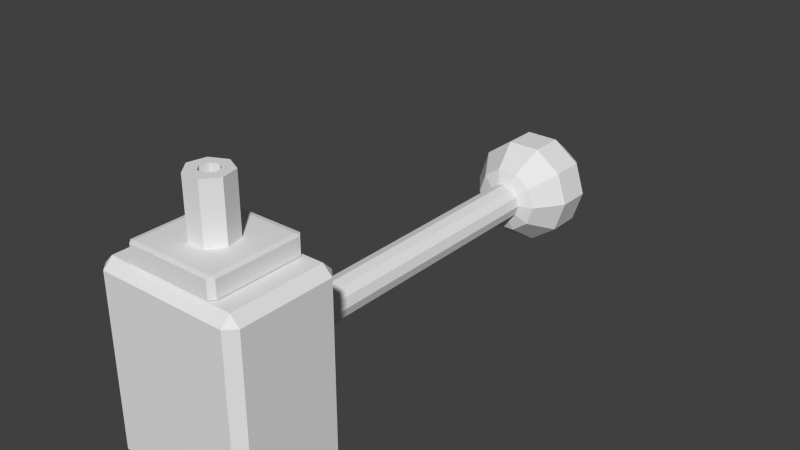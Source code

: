 # Source: guardpoint.blend  (saved by Blender 2.68.0; exported with 4.5.12 LTS)
import bpy
from mathutils import Matrix  # noqa: F401  (used for matrix-valued properties, if any)

bpy.ops.wm.read_factory_settings(use_empty=True)
scene = bpy.context.scene
scene.name = 'Scene'

# ---- collections
col_collection_1 = bpy.data.collections.new('Collection 1'); scene.collection.children.link(col_collection_1)

# ---- materials (node trees are filled in below, after node groups)
mat_noneuntitled_019 = bpy.data.materials.new('Noneuntitled.019')
mat_noneuntitled_019.alpha_threshold = 0.0
mat_noneuntitled_019.use_transparent_shadow = False
mat_noneuntitled_019.roughness = 0.5
mat_noneuntitled_019.line_color = (0.0, 0.0, 0.0, 1.0)

# ---- material node trees

# ---- world
world_world = bpy.data.worlds.new('World'); scene.world = world_world
world_world.color = (0.05088, 0.05088, 0.05088)
world_world.use_sun_shadow = False
world_world.sun_shadow_jitter_overblur = 0.0
world_world.cycles.sampling_method = 'MANUAL'
world_world.cycles.sample_map_resolution = 256

# ---- meshes
me_cube_011 = bpy.data.meshes.new('Cube.011')
me_cube_011.from_pydata([(1.311e-08, 1.25, -1.132e-08), (-0.07133, 0.9786, 0.05182), (-0.1154, 1.054, 0.08385), (-0.1154, 1.146, 0.08385), (-0.07133, 1.221, 0.05182), (-0.02725, 0.9786, 0.08385), (-0.04408, 1.054, 0.1357), (-0.04408, 1.146, 0.1357), (-0.02725, 1.221, 0.08385), (0.02725, 0.9786, 0.08385), (0.04408, 1.054, 0.1357), (0.04408, 1.146, 0.1357), (0.02725, 1.221, 0.08385), (0.07133, 0.9786, 0.05182), (0.1154, 1.054, 0.08385), (0.1154, 1.146, 0.08385), (0.07133, 1.221, 0.05182), (0.08817, 0.9786, -4.249e-09), (0.1427, 1.054, -2.332e-08), (0.1427, 1.146, -2.585e-08), (0.08817, 1.221, -3.151e-08), (0.07133, 0.9786, -0.05182), (0.1154, 1.054, -0.08385), (0.1154, 1.146, -0.08385), (0.07133, 1.221, -0.05182), (0.02725, 0.9786, -0.08385), (0.04408, 1.054, -0.1357), (0.04408, 1.146, -0.1357), (0.02725, 1.221, -0.08385), (-0.02725, 0.9786, -0.08385), (-0.04408, 1.054, -0.1357), (-0.04408, 1.146, -0.1357), (-0.02725, 1.221, -0.08385), (2.504e-09, 0.95, 3.617e-09), (-0.07133, 0.9786, -0.05182), (-0.1154, 1.054, -0.08385), (-0.1154, 1.146, -0.08385), (-0.07133, 1.221, -0.05182), (-0.08817, 0.9786, 3.598e-08), (-0.1427, 1.054, 4.82e-08), (-0.1427, 1.146, 4.12e-08), (-0.08817, 1.221, 2.213e-08), (0.0, 1.07, 0.05), (0.0, 0.07, 0.05), (0.025, 1.07, 0.0433), (0.025, 0.07, 0.0433), (0.0433, 1.07, 0.025), (0.0433, 0.07, 0.025), (0.05, 1.07, -3.993e-08), (0.05, 0.07, 3.556e-08), (0.0433, 1.07, -0.025), (0.0433, 0.07, -0.025), (0.025, 1.07, -0.0433), (0.025, 0.07, -0.0433), (7.55e-09, 1.07, -0.05), (7.55e-09, 0.07, -0.05), (-0.025, 1.07, -0.0433), (-0.025, 0.07, -0.0433), (-0.0433, 1.07, -0.025), (-0.0433, 0.07, -0.025), (-0.05, 1.07, -6.099e-08), (-0.05, 0.07, 1.45e-08), (-0.0433, 1.07, 0.025), (-0.0433, 0.07, 0.025), (-0.025, 1.07, 0.0433), (-0.025, 0.07, 0.0433), (0.1125, 0.06376, 0.25), (0.1125, -0.1612, 0.25), (-0.1125, -0.1612, 0.25), (-0.1125, 0.06376, 0.25), (0.1125, 0.06376, 0.3), (-0.1125, 0.06376, 0.3), (-0.1125, -0.1612, 0.3), (0.1125, -0.1612, 0.3), (0.125, 0.06376, 0.2525), (0.125, 0.06376, 0.2975), (0.125, -0.1612, 0.2975), (0.125, -0.1612, 0.2525), (0.1125, -0.1737, 0.2525), (0.1125, -0.1737, 0.2975), (-0.1125, -0.1737, 0.2975), (-0.1125, -0.1737, 0.2525), (-0.125, -0.1612, 0.2525), (-0.125, -0.1612, 0.2975), (-0.125, 0.06376, 0.2975), (-0.125, 0.06376, 0.2525), (0.1125, 0.07626, 0.2975), (0.1125, 0.07626, 0.2525), (-0.1125, 0.07626, 0.2525), (-0.1125, 0.07626, 0.2975), (-0.01013, -0.07126, 0.45), (-0.01085, -0.07126, 0.45), (0.01013, -0.07126, 0.45), (0.01085, -0.07126, 0.45), (-0.02337, -0.05556, 0.45), (-0.02437, -0.0543, 0.45), (-0.02386, -0.09978, 0.45), (0.02386, -0.09978, 0.45), (0.02337, -0.05556, 0.45), (0.02437, -0.0543, 0.45), (-0.01983, -0.03441, 0.45), (-0.01955, -0.03315, 0.45), (-0.05362, -0.06246, 0.45), (-0.01013, -0.07126, 0.3), (-0.01085, -0.07126, 0.3), (-0.02386, -0.09978, 0.3), (0.01013, -0.07126, 0.3), (0.01085, -0.07126, 0.3), (0.02386, -0.09978, 0.3), (0.05362, -0.06246, 0.45), (0.01983, -0.03441, 0.45), (0.01955, -0.03315, 0.45), (8.941e-08, -0.02374, 0.45), (-0.043, -0.01593, 0.45), (-0.02337, -0.05556, 0.3), (-0.02437, -0.0543, 0.3), (-0.05362, -0.06246, 0.3), (0.02337, -0.05556, 0.3), (0.02437, -0.0543, 0.3), (0.05362, -0.06246, 0.3), (8.941e-08, 0.004778, 0.45), (0.043, -0.01593, 0.45), (-0.01983, -0.03441, 0.3), (-0.01955, -0.03315, 0.3), (-0.043, -0.01593, 0.3), (0.01983, -0.03441, 0.3), (0.01955, -0.03315, 0.3), (0.043, -0.01593, 0.3), (8.941e-08, 0.004778, 0.3), (8.941e-08, -0.02374, 0.3), (0.175, 0.075, -0.25), (0.175, -0.175, -0.25), (-0.175, -0.175, -0.25), (-0.175, 0.075, -0.25), (0.175, 0.075, 0.25), (-0.175, 0.075, 0.25), (-0.175, -0.175, 0.25), (0.175, -0.175, 0.25), (0.2, 0.075, -0.225), (0.2, 0.075, 0.225), (0.2, -0.175, 0.225), (0.2, -0.175, -0.225), (0.175, -0.2, -0.225), (0.175, -0.2, 0.225), (-0.175, -0.2, 0.225), (-0.175, -0.2, -0.225), (-0.2, -0.175, -0.225), (-0.2, -0.175, 0.225), (-0.2, 0.075, 0.225), (-0.2, 0.075, -0.225), (0.175, 0.1, 0.225), (0.175, 0.1, -0.225), (-0.175, 0.1, -0.225), (-0.175, 0.1, 0.225)], [], [(4, 3, 7, 8), (2, 1, 5, 6), (3, 2, 6, 7), (8, 7, 11, 12), (6, 5, 9, 10), (7, 6, 10, 11), (12, 11, 15, 16), (10, 9, 13, 14), (11, 10, 14, 15), (16, 15, 19, 20), (14, 13, 17, 18), (15, 14, 18, 19), (20, 19, 23, 24), (18, 17, 21, 22), (19, 18, 22, 23), (24, 23, 27, 28), (22, 21, 25, 26), (23, 22, 26, 27), (28, 27, 31, 32), (26, 25, 29, 30), (27, 26, 30, 31), (32, 31, 36, 37), (30, 29, 34, 35), (31, 30, 35, 36), (37, 36, 40, 41), (35, 34, 38, 39), (36, 35, 39, 40), (0, 41, 4), (39, 38, 1, 2), (40, 39, 2, 3), (41, 40, 3, 4), (38, 33, 1), (1, 33, 5), (0, 4, 8), (5, 33, 9), (0, 8, 12), (9, 33, 13), (0, 12, 16), (13, 33, 17), (0, 16, 20), (17, 33, 21), (0, 20, 24), (21, 33, 25), (0, 24, 28), (25, 33, 29), (0, 28, 32), (29, 33, 34), (0, 32, 37), (34, 33, 38), (0, 37, 41), (42, 43, 45, 44), (44, 45, 47, 46), (46, 47, 49, 48), (48, 49, 51, 50), (50, 51, 53, 52), (52, 53, 55, 54), (54, 55, 57, 56), (56, 57, 59, 58), (58, 59, 61, 60), (60, 61, 63, 62), (45, 43, 65, 63, 61, 59, 57, 55, 53, 51, 49, 47), (64, 65, 43, 42), (62, 63, 65, 64), (42, 44, 46, 48, 50, 52, 54, 56, 58, 60, 62, 64), (66, 87, 74), (67, 77, 78), (68, 81, 82), (69, 85, 88), (70, 75, 86), (73, 79, 76), (72, 83, 80), (71, 89, 84), (113, 100, 101), (124, 123, 122), (102, 94, 95), (116, 115, 114), (96, 90, 91), (105, 104, 103), (97, 93, 92), (108, 106, 107), (109, 99, 98), (119, 117, 118), (121, 111, 110), (126, 127, 125), (124, 113, 120, 128), (102, 116, 105, 96), (81, 78, 79, 80), (91, 104, 114, 94), (93, 98, 117, 107), (89, 86, 87, 88), (109, 97, 108, 119), (73, 70, 71, 72), (126, 125, 110, 111), (112, 101, 123, 129), (77, 74, 75, 76), (123, 101, 100, 122), (90, 92, 106, 103), (95, 115, 122, 100), (118, 117, 98, 99), (85, 82, 83, 84), (107, 106, 92, 93), (99, 110, 125, 118), (69, 68, 82, 85), (89, 88, 85, 84), (115, 95, 94, 114), (124, 122, 115, 116), (84, 83, 72, 71), (68, 67, 78, 81), (119, 108, 107, 117), (128, 127, 126, 129), (97, 96, 105, 108), (67, 66, 74, 77), (120, 112, 111, 121), (120, 113, 101, 112), (120, 121, 127, 128), (108, 105, 103, 106), (80, 79, 73, 72), (121, 110, 99, 109), (91, 90, 103, 104), (83, 82, 81, 80), (66, 69, 88, 87), (76, 75, 70, 73), (113, 102, 95, 100), (75, 74, 87, 86), (102, 96, 91, 94), (126, 111, 112, 129), (127, 119, 118, 125), (109, 98, 93, 97), (116, 114, 104, 105), (121, 109, 119, 127), (128, 129, 123, 124), (113, 124, 116, 102), (71, 70, 86, 89), (79, 78, 77, 76), (96, 97, 92, 90), (130, 131, 132, 133), (136, 137, 134, 135), (140, 141, 138, 139), (144, 145, 142, 143), (148, 149, 146, 147), (152, 153, 150, 151), (130, 138, 141, 131), (145, 132, 131, 142), (151, 130, 133, 152), (149, 133, 132, 146), (153, 135, 134, 150), (135, 148, 147, 136), (137, 140, 139, 134), (136, 144, 143, 137), (150, 139, 138, 151), (140, 143, 142, 141), (144, 147, 146, 145), (148, 153, 152, 149), (130, 151, 138), (131, 141, 142), (132, 145, 146), (133, 149, 152), (134, 139, 150), (137, 143, 140), (136, 147, 144), (135, 153, 148)])
_uv = me_cube_011.uv_layers.new(name='UVMap')
_uv.uv.foreach_set('vector', [0.0, 0.0, 0.0, 0.0, 0.0, 0.0, 0.0, 0.0, 0.0, 0.0, 0.0, 0.0, 0.0, 0.0, 0.0, 0.0, 0.0, 0.0, 0.0, 0.0, 0.0, 0.0, 0.0, 0.0, 0.0, 0.0, 0.0, 0.0, 0.0, 0.0, 0.0, 0.0, 0.0, 0.0, 0.0, 0.0, 0.0, 0.0, 0.0, 0.0, 0.0, 0.0, 0.0, 0.0, 0.0, 0.0, 0.0, 0.0, 0.0, 0.0, 0.0, 0.0, 0.0, 0.0, 0.0, 0.0, 0.0, 0.0, 0.0, 0.0, 0.0, 0.0, 0.0, 0.0, 0.0, 0.0, 0.0, 0.0, 0.0, 0.0, 0.0, 0.0, 0.0, 0.0, 0.0, 0.0, 0.0, 0.0, 0.0, 0.0, 0.0, 0.0, 0.0, 0.0, 0.0, 0.0, 0.0, 0.0, 0.0, 0.0, 0.0, 0.0, 0.0, 0.0, 0.0, 0.0, 0.0, 0.0, 0.0, 0.0, 0.0, 0.0, 0.0, 0.0, 0.0, 0.0, 0.0, 0.0, 0.0, 0.0, 0.0, 0.0, 0.0, 0.0, 0.0, 0.0, 0.0, 0.0, 0.0, 0.0, 0.0, 0.0, 0.0, 0.0, 0.0, 0.0, 0.0, 0.0, 0.0, 0.0, 0.0, 0.0, 0.0, 0.0, 0.0, 0.0, 0.0, 0.0, 0.0, 0.0, 0.0, 0.0, 0.0, 0.0, 0.0, 0.0, 0.0, 0.0, 0.0, 0.0, 0.0, 0.0, 0.0, 0.0, 0.0, 0.0, 0.0, 0.0, 0.0, 0.0, 0.0, 0.0, 0.0, 0.0, 0.0, 0.0, 0.0, 0.0, 0.0, 0.0, 0.0, 0.0, 0.0, 0.0, 0.0, 0.0, 0.0, 0.0, 0.0, 0.0, 0.0, 0.0, 0.0, 0.0, 0.0, 0.0, 0.0, 0.0, 0.0, 0.0, 0.0, 0.0, 0.0, 0.0, 0.0, 0.0, 0.0, 0.0, 0.0, 0.0, 0.0, 0.0, 0.0, 0.0, 0.0, 0.0, 0.0, 0.0, 0.0, 0.0, 0.0, 0.0, 0.0, 0.0, 0.0, 0.0, 0.0, 0.0, 0.0, 0.0, 0.0, 0.0, 0.0, 0.0, 0.0, 0.0, 0.0, 0.0, 0.0, 0.0, 0.0, 0.0, 0.0, 0.0, 0.0, 0.0, 0.0, 0.0, 0.0, 0.0, 0.0, 0.0, 0.0, 0.0, 0.0, 0.0, 0.0, 0.0, 0.0, 0.0, 0.0, 0.0, 0.0, 0.0, 0.0, 0.0, 0.0, 0.0, 0.0, 0.0, 0.0, 0.0, 0.0, 0.0, 0.0, 0.0, 0.0, 0.0, 0.0, 0.0, 0.0, 0.0, 0.0, 0.0, 0.0, 0.0, 0.0, 0.0, 0.0, 0.0, 0.0, 0.0, 0.0, 0.0, 0.0, 0.0, 0.0, 0.0, 0.0, 0.0, 0.0, 0.0, 0.0, 0.0, 0.0, 0.0, 0.0, 0.0, 0.0, 0.0, 0.0, 0.0, 0.0, 0.0, 0.0, 0.0, 0.0, 0.0, 0.0, 0.0, 0.0, 0.0, 0.0, 0.0, 0.0, 0.0, 0.0, 0.0, 0.0, 0.0, 0.0, 0.0, 0.0, 0.0, 0.0, 0.0, 0.0, 0.0, 0.0, 0.0, 0.0, 0.0, 0.0, 0.0, 0.0, 0.0, 0.0, 0.0, 0.0, 0.0, 0.0, 0.0, 0.0, 0.0, 0.0, 0.0, 0.0, 0.0, 0.0, 0.0, 0.0, 0.0, 0.0, 0.0, 0.0, 0.0, 0.0, 0.0, 0.0, 0.0, 0.0, 0.0, 0.0, 0.0, 0.0, 0.0, 0.0, 0.0, 0.0, 0.0, 0.0, 0.0, 0.0, 0.0, 0.0, 0.0, 0.0, 0.0, 0.0, 0.0, 0.0, 0.0, 0.0, 0.0, 0.0, 0.0, 0.0, 0.0, 0.0, 0.0, 0.0, 0.0, 0.0, 0.0, 0.0, 0.0, 0.0, 0.0, 0.0, 0.0, 0.0, 0.0, 0.0, 0.0, 0.0, 0.0, 0.0, 0.0, 0.0, 0.0, 0.0, 0.0, 0.0, 0.0, 0.0, 0.0, 0.0, 0.0, 0.0, 0.0, 0.0, 0.0, 0.0, 0.0, 0.0, 0.0, 0.0, 0.0, 0.0, 0.0, 0.0, 0.0, 0.0, 0.0, 0.0, 0.0, 0.0, 0.0, 0.0, 0.0, 0.0, 0.0, 0.0, 0.0, 0.0, 0.0, 0.0, 0.0, 0.0, 0.0, 0.0, 0.0, 0.0, 0.0, 0.0, 0.0, 0.0, 0.0, 0.0, 0.0, 0.0, 0.0, 0.0, 0.0, 0.0, 0.0, 0.0, 0.0, 0.0, 0.0, 0.0, 0.0, 0.0, 0.0, 0.0, 0.0, 0.0, 0.0, 0.0, 0.0, 0.0, 0.0, 0.0, 0.0, 0.0, 0.0, 0.0, 0.0, 0.0, 0.0, 0.0, 0.0, 0.0, 0.0, 0.0, 0.0, 0.0, 0.0, 0.0, 0.0, 0.0, 0.0, 0.0, 0.0, 0.8427, 0.4748, 0.8427, 0.4758, 0.8417, 0.4748, 0.8427, 0.4575, 0.8417, 0.4575, 0.8427, 0.4565, 0.8602, 0.4575, 0.8602, 0.4565, 0.8611, 0.4575, 0.8602, 0.4748, 0.8611, 0.4748, 0.8602, 0.4758, 0.8637, 0.4691, 0.8637, 0.47, 0.8627, 0.4691, 0.8811, 0.4691, 0.8821, 0.4691, 0.8811, 0.47, 0.8811, 0.4517, 0.8811, 0.4507, 0.8821, 0.4517, 0.8637, 0.4517, 0.8627, 0.4517, 0.8637, 0.4507, 0.8162, 0.4724, 0.8185, 0.4724, 0.8185, 0.4725, 0.8214, 0.4667, 0.8208, 0.4645, 0.8209, 0.4645, 0.8178, 0.4691, 0.8193, 0.471, 0.8192, 0.471, 0.8243, 0.4644, 0.8221, 0.4635, 0.8221, 0.4634, 0.8214, 0.4683, 0.8209, 0.4706, 0.8208, 0.4706, 0.8243, 0.4607, 0.8221, 0.4618, 0.8221, 0.4618, 0.8243, 0.4706, 0.8221, 0.4717, 0.8221, 0.4716, 0.8214, 0.4584, 0.8209, 0.4608, 0.8208, 0.4608, 0.8243, 0.4742, 0.8221, 0.4733, 0.8221, 0.4732, 0.8178, 0.4593, 0.8193, 0.4611, 0.8192, 0.4612, 0.8214, 0.4765, 0.8208, 0.4744, 0.8209, 0.4743, 0.8185, 0.4627, 0.8162, 0.4626, 0.8185, 0.4626, 0.8903, 0.4507, 0.8903, 0.4623, 0.887, 0.4623, 0.887, 0.4507, 0.8294, 0.47, 0.8294, 0.4584, 0.8324, 0.4584, 0.8324, 0.47, 0.8988, 0.3993, 0.8988, 0.4167, 0.8953, 0.4167, 0.8953, 0.3993, 0.8866, 0.4638, 0.8866, 0.4754, 0.8854, 0.4754, 0.8854, 0.4638, 0.8969, 0.4507, 0.8981, 0.4507, 0.8981, 0.4623, 0.8969, 0.4623, 0.8919, 0.4691, 0.8919, 0.4517, 0.8954, 0.4517, 0.8954, 0.4691, 0.8068, 0.4584, 0.8098, 0.4584, 0.8098, 0.47, 0.8068, 0.47, 0.8811, 0.4691, 0.8637, 0.4691, 0.8637, 0.4517, 0.8811, 0.4517, 0.8998, 0.4623, 0.8997, 0.4623, 0.8997, 0.4507, 0.8998, 0.4507, 0.8129, 0.47, 0.8114, 0.47, 0.8114, 0.4584, 0.8129, 0.4584, 0.8988, 0.4318, 0.8988, 0.4492, 0.8953, 0.4492, 0.8953, 0.4318, 0.8836, 0.4754, 0.8836, 0.4638, 0.8837, 0.4638, 0.8837, 0.4754, 0.8903, 0.4754, 0.8887, 0.4754, 0.8887, 0.4638, 0.8903, 0.4638, 0.8853, 0.4638, 0.8853, 0.4754, 0.8837, 0.4754, 0.8837, 0.4638, 0.8982, 0.4623, 0.8981, 0.4623, 0.8981, 0.4507, 0.8982, 0.4507, 0.8375, 0.4565, 0.8375, 0.4739, 0.834, 0.4739, 0.834, 0.4565, 0.8886, 0.4638, 0.8887, 0.4638, 0.8887, 0.4754, 0.8886, 0.4754, 0.8982, 0.4507, 0.8997, 0.4507, 0.8997, 0.4623, 0.8982, 0.4623, 0.8602, 0.4748, 0.8602, 0.4575, 0.8611, 0.4575, 0.8611, 0.4748, 0.8919, 0.4691, 0.8954, 0.4691, 0.8954, 0.47, 0.8919, 0.47, 0.8853, 0.4754, 0.8853, 0.4638, 0.8854, 0.4638, 0.8854, 0.4754, 0.8214, 0.4667, 0.8209, 0.4645, 0.8221, 0.4635, 0.8243, 0.4644, 0.8637, 0.4507, 0.8811, 0.4507, 0.8811, 0.4517, 0.8637, 0.4517, 0.8602, 0.4575, 0.8427, 0.4575, 0.8427, 0.4565, 0.8602, 0.4565, 0.8178, 0.4593, 0.8214, 0.4584, 0.8208, 0.4608, 0.8193, 0.4611, 0.8178, 0.4659, 0.8162, 0.4626, 0.8185, 0.4627, 0.8192, 0.4642, 0.899, 0.3974, 0.8953, 0.3974, 0.8953, 0.3858, 0.899, 0.3858, 0.8427, 0.4575, 0.8427, 0.4748, 0.8417, 0.4748, 0.8417, 0.4575, 0.8178, 0.4757, 0.8192, 0.474, 0.8208, 0.4744, 0.8214, 0.4765, 0.8178, 0.4757, 0.8162, 0.4724, 0.8185, 0.4725, 0.8192, 0.474, 0.887, 0.4623, 0.8836, 0.4623, 0.8836, 0.4507, 0.887, 0.4507, 0.8214, 0.4584, 0.8243, 0.4607, 0.8221, 0.4618, 0.8209, 0.4608, 0.8821, 0.4517, 0.8821, 0.4691, 0.8811, 0.4691, 0.8811, 0.4517, 0.8214, 0.4765, 0.8209, 0.4743, 0.8221, 0.4733, 0.8243, 0.4742, 0.8903, 0.4754, 0.8903, 0.4754, 0.8903, 0.4638, 0.8903, 0.4638, 0.834, 0.4739, 0.8375, 0.4739, 0.8375, 0.4749, 0.834, 0.4749, 0.8427, 0.4748, 0.8602, 0.4748, 0.8602, 0.4758, 0.8427, 0.4758, 0.8811, 0.47, 0.8637, 0.47, 0.8637, 0.4691, 0.8811, 0.4691, 0.8162, 0.4724, 0.8178, 0.4691, 0.8192, 0.471, 0.8185, 0.4724, 0.8919, 0.4507, 0.8954, 0.4507, 0.8954, 0.4517, 0.8919, 0.4517, 0.8178, 0.4691, 0.8214, 0.4683, 0.8208, 0.4706, 0.8193, 0.471, 0.8144, 0.4584, 0.8144, 0.47, 0.8129, 0.47, 0.8129, 0.4584, 0.8162, 0.4626, 0.8178, 0.4593, 0.8192, 0.4612, 0.8185, 0.4626, 0.8243, 0.4742, 0.8221, 0.4732, 0.8221, 0.4717, 0.8243, 0.4706, 0.8243, 0.4644, 0.8221, 0.4634, 0.8221, 0.4618, 0.8243, 0.4607, 0.8033, 0.4584, 0.8068, 0.4584, 0.8068, 0.47, 0.8033, 0.47, 0.8178, 0.4659, 0.8192, 0.4642, 0.8208, 0.4645, 0.8214, 0.4667, 0.8259, 0.47, 0.8259, 0.4584, 0.8294, 0.4584, 0.8294, 0.47, 0.8637, 0.4517, 0.8637, 0.4691, 0.8627, 0.4691, 0.8627, 0.4517, 0.8953, 0.4308, 0.8988, 0.4308, 0.8988, 0.4318, 0.8953, 0.4318, 0.8214, 0.4683, 0.8243, 0.4706, 0.8221, 0.4716, 0.8209, 0.4706, 0.8666, 0.3877, 0.8938, 0.3877, 0.8938, 0.4148, 0.8666, 0.4148, 0.8918, 0.4202, 0.8918, 0.4472, 0.8646, 0.4472, 0.8646, 0.4202, 0.8053, 0.455, 0.8053, 0.4202, 0.8324, 0.4202, 0.8324, 0.455, 0.8611, 0.4183, 0.8611, 0.453, 0.834, 0.453, 0.834, 0.4183, 0.834, 0.4148, 0.834, 0.38, 0.8611, 0.38, 0.8611, 0.4148, 0.8033, 0.4148, 0.8033, 0.38, 0.8305, 0.38, 0.8305, 0.4148, 0.8666, 0.3877, 0.8666, 0.3858, 0.8938, 0.3858, 0.8938, 0.3877, 0.8611, 0.453, 0.8611, 0.455, 0.834, 0.455, 0.834, 0.453, 0.8305, 0.4148, 0.8305, 0.4167, 0.8033, 0.4167, 0.8033, 0.4148, 0.8666, 0.4167, 0.8666, 0.4148, 0.8938, 0.4148, 0.8938, 0.4167, 0.8033, 0.38, 0.8033, 0.3781, 0.8305, 0.3781, 0.8305, 0.38, 0.8646, 0.4202, 0.8646, 0.4183, 0.8918, 0.4183, 0.8918, 0.4202, 0.8918, 0.4472, 0.8918, 0.4492, 0.8646, 0.4492, 0.8646, 0.4472, 0.8918, 0.4202, 0.8937, 0.4202, 0.8937, 0.4472, 0.8918, 0.4472, 0.8305, 0.38, 0.8324, 0.38, 0.8324, 0.4148, 0.8305, 0.4148, 0.8053, 0.455, 0.8033, 0.455, 0.8033, 0.4202, 0.8053, 0.4202, 0.8631, 0.4148, 0.8611, 0.4148, 0.8611, 0.38, 0.8631, 0.38, 0.8014, 0.38, 0.8033, 0.38, 0.8033, 0.4148, 0.8014, 0.4148, 0.8666, 0.3877, 0.8647, 0.3877, 0.8666, 0.3858, 0.8052, 0.4183, 0.8053, 0.4202, 0.8033, 0.4202, 0.8612, 0.3781, 0.8631, 0.38, 0.8611, 0.38, 0.8033, 0.4167, 0.8014, 0.4148, 0.8033, 0.4148, 0.8646, 0.4472, 0.8646, 0.4492, 0.8627, 0.4472, 0.8052, 0.4569, 0.8033, 0.455, 0.8053, 0.455, 0.8612, 0.4167, 0.8611, 0.4148, 0.8631, 0.4148, 0.8033, 0.3781, 0.8033, 0.38, 0.8014, 0.38])
me_cube_011.materials.append(mat_noneuntitled_019)
me_cube_011.use_remesh_preserve_volume = False
me_cube_011.use_remesh_preserve_attributes = False
me_cube_011.use_mirror_vertex_groups = False
me_cube_011.update()

# ---- objects
ob_i1o0 = bpy.data.objects.new('i1o0', me_cube_011)

# ---- transforms, parenting, visibility, modifiers, constraints
ob_i1o0.location = (0.0, -0.52, 0.0)
ob_i1o0.lineart.crease_threshold = 0.0

# ---- collection membership
col_collection_1.objects.link(ob_i1o0)

# ---- scene / render settings (as saved in the file)
scene.frame_start = 1; scene.frame_end = 250; scene.frame_set(1)
scene.render.engine = 'BLENDER_EEVEE_NEXT'
scene.render.image_settings.color_mode = 'RGB'
scene.render.image_settings.compression = 90
scene.render.resolution_percentage = 50
scene.render.dither_intensity = 0.0
scene.render.bake_margin = 2
scene.render.bake_bias = 0.0
scene.cycles.use_denoising = False
scene.cycles.samples = 10
scene.cycles.sampling_pattern = 'TABULATED_SOBOL'
scene.cycles.light_sampling_threshold = 0.0
scene.cycles.use_adaptive_sampling = False
scene.cycles.use_light_tree = False
scene.cycles.blur_glossy = 0.0
scene.cycles.volume_bounces = 1
scene.cycles.pixel_filter_type = 'GAUSSIAN'
scene.cycles.sample_clamp_indirect = 0.0
scene.view_settings.view_transform = 'Standard'
bpy.context.view_layer.update()

# ---- added for rendering (the .blend has no active camera and no usable light): camera, sun
cam_auto = bpy.data.cameras.new('AutoCamera')
cam_auto.lens = 50.0
cam_auto.sensor_width = 36.0
cam_auto.clip_end = 1000.0
ob_auto_camera = bpy.data.objects.new('AutoCamera', cam_auto)
scene.collection.objects.link(ob_auto_camera)
ob_auto_camera.location = (1.53501, -1.83701, 1.32801)
ob_auto_camera.rotation_euler = (1.09748, -7.21219e-08, 0.694738)
scene.camera = ob_auto_camera
light_auto_sun = bpy.data.lights.new('AutoSun', 'SUN')
light_auto_sun.energy = 3.0
light_auto_sun.angle = 0.0523599
ob_auto_sun = bpy.data.objects.new('AutoSun', light_auto_sun)
scene.collection.objects.link(ob_auto_sun)
ob_auto_sun.rotation_euler = (0.872665, 0.174533, 0.523599)
bpy.context.view_layer.update()
